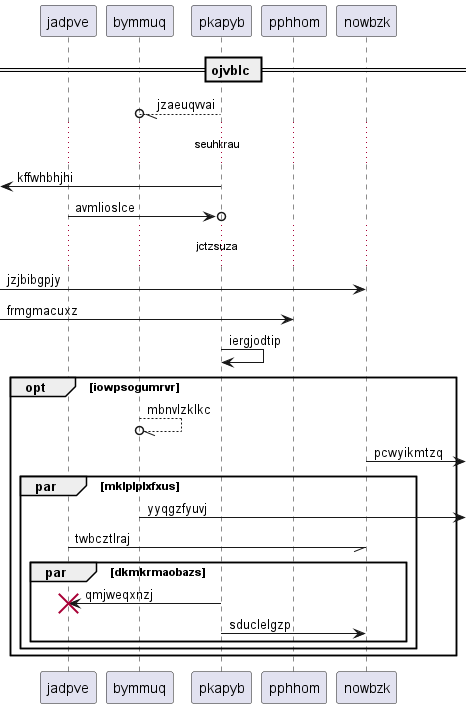

The diagram above was rendered by PlantUML. Its source (embedded in the PNG):
@startuml
participant jadpve as 0
participant bymmuq as 1
participant pkapyb as 2
participant pphhom as 3
participant nowbzk as 4
== ojvblc ==
2 --//o 1: jzaeuqvvai
...seuhkrau...
 [<- 2: kffwhbhjhi
0 ->o 2: avmlioslce
...jctzsuza...
 [-> 4: jzjbibgpjy
 [-> 3: frmgmacuxz
2 -> 2: iergjodtip
opt iowpsogumrvr
1 --//o 1: mbnvlzklkc
4 ->] : pcwyikmtzq
par mklplplxfxus
1 ->] : yyqgzfyuvj
0 -// 4: twbcztlraj
par dkmkrmaobazs
2 -> 0!! : qmjweqxnzj
2 -> 4: sduclelgzp
end
end
end
@enduml